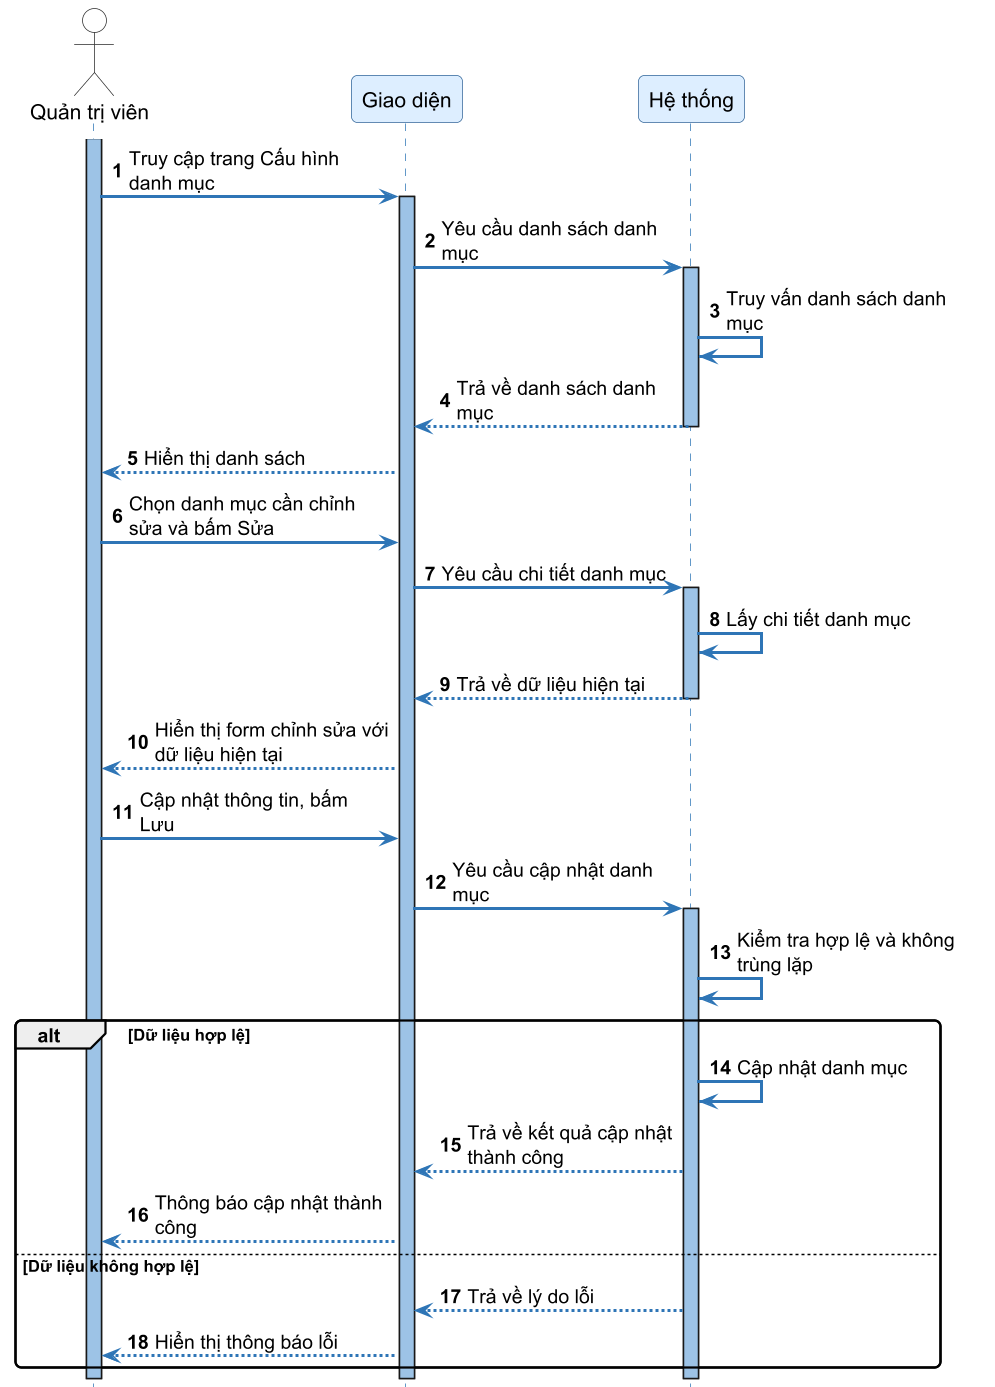

The diagram above was rendered by PlantUML. Its source (embedded in the PNG):
@startuml SD17_chinh_sua_cau_hinh_danh_muc
skinparamlocked dpi 144
autonumber
skinparam sequenceArrowThickness 2
skinparam roundcorner 8
skinparam maxmessagesize 160
skinparam sequence {
    ArrowColor #2E75B6
    ActorBorderColor #333333
    LifeLineBorderColor #2E75B6
    LifeLineBackgroundColor #9DC3E6
    ParticipantBorderColor #336699
    ParticipantBackgroundColor #DDEEFF
    ParticipantFontSize 14
    ParticipantFontName "DejaVu Sans"
    ActorBackgroundColor White
    ActorFontName "DejaVu Sans"
    ActorFontSize 14
    NoteBackgroundColor #FFFFCC
    NoteBorderColor #CCCC00
}
skinparam fontname "DejaVu Sans"
hide footbox

actor "Quản trị viên" as Admin
participant "Giao diện" as FE
participant "Hệ thống" as SYS

activate Admin
Admin -> FE ++ : Truy cập trang Cấu hình danh mục
FE -> SYS ++ : Yêu cầu danh sách danh mục
SYS -> SYS : Truy vấn danh sách danh mục
SYS --> FE -- : Trả về danh sách danh mục
FE --> Admin : Hiển thị danh sách

Admin -> FE : Chọn danh mục cần chỉnh sửa và bấm Sửa
FE -> SYS ++ : Yêu cầu chi tiết danh mục
SYS -> SYS : Lấy chi tiết danh mục
SYS --> FE -- : Trả về dữ liệu hiện tại
FE --> Admin : Hiển thị form chỉnh sửa với dữ liệu hiện tại

Admin -> FE : Cập nhật thông tin, bấm Lưu

FE -> SYS ++ : Yêu cầu cập nhật danh mục
SYS -> SYS : Kiểm tra hợp lệ và không trùng lặp

alt Dữ liệu hợp lệ
    SYS -> SYS : Cập nhật danh mục
    SYS --> FE : Trả về kết quả cập nhật thành công
    FE --> Admin : Thông báo cập nhật thành công
else Dữ liệu không hợp lệ
    SYS --> FE : Trả về lý do lỗi
    FE --> Admin : Hiển thị thông báo lỗi
end
deactivate SYS
deactivate FE
deactivate Admin

@enduml